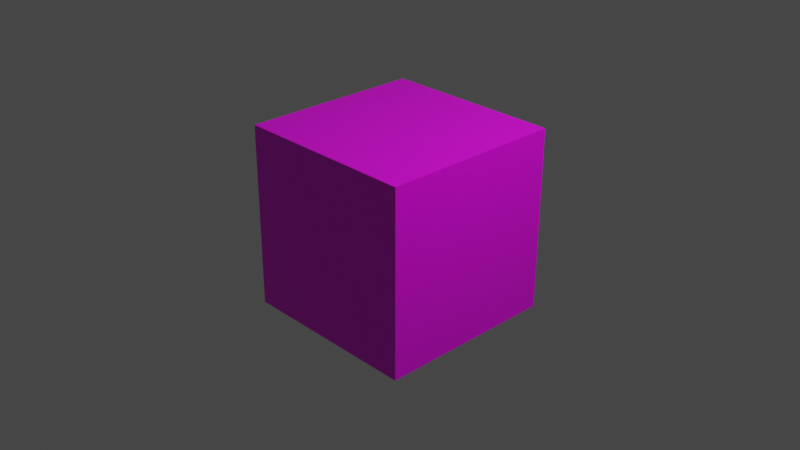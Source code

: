 # Source: model_1048.blend  (saved by Blender 3.0.42; exported with 4.5.12 LTS)
import bpy
from mathutils import Matrix  # noqa: F401  (used for matrix-valued properties, if any)

bpy.ops.wm.read_factory_settings(use_empty=True)
scene = bpy.context.scene
scene.name = 'Scene'

# ---- collections
col_collection = bpy.data.collections.new('Collection'); scene.collection.children.link(col_collection)

# ---- images (referenced by path relative to the original .blend; pixels are not part of the script)
import os
ASSET_DIR = os.environ.get("B2B_ASSET_DIR", "")  # directory of the original .blend (textures are referenced by path, not embedded)
HERE = os.path.dirname(os.path.abspath(__file__))  # packed textures are extracted next to this script under _unpacked/

def load_image(name, relpath, width, height, colorspace="sRGB"):
    """Load a texture the original file referenced (path relative to the .blend, or extracted next to this script)."""
    p = next((c for c in (os.path.join(HERE, relpath), os.path.join(ASSET_DIR, relpath)) if relpath and os.path.exists(c)), "")
    if p:
        img = bpy.data.images.load(p, check_existing=True)
        img.name = name
    else:  # same state as the original file: an image datablock whose file is absent (Cycles renders it pink)
        img = bpy.data.images.new(name, width, height)
        img.source = "FILE"
        img.filepath = "//" + (relpath or name)
    img.colorspace_settings.name = colorspace
    return img
img_1024_png = load_image('1024.png', '1024.png', 1024, 1024, 'sRGB')

# ---- materials (node trees are filled in below, after node groups)
mat_1024 = bpy.data.materials.new('1024')
mat_1024.alpha_threshold = 0.0
mat_1024.use_transparent_shadow = False
mat_1024.line_color = (0.0, 0.0, 0.0, 1.0)

# ---- material node trees
mat_1024.use_nodes = True; mat_1024.node_tree.nodes.clear()
_N = mat_1024.node_tree.nodes; _L = mat_1024.node_tree.links
n0 = _N.new('ShaderNodeOutputMaterial'); n0.name = 'Material Output'; n0.location = (300, 300)
n1 = _N.new('ShaderNodeBsdfPrincipled'); n1.name = 'Principled BSDF'; n1.location = (10, 300)
n1.distribution = 'GGX'
n1.subsurface_method = 'RANDOM_WALK_SKIN'
n1.inputs[2].default_value = 0.4
n1.inputs[3].default_value = 1.45
n1.inputs[27].default_value = (0.0, 0.0, 0.0, 1.0)
n1.inputs[28].default_value = 1.0
n2 = _N.new('ShaderNodeTexImage'); n2.name = 'Image Texture'; n2.location = (-280, 280)
n2.image = img_1024_png
_L.new(n1.outputs[0], n0.inputs[0])
_L.new(n2.outputs[0], n1.inputs[0])
n0.is_active_output = True

# ---- world
world_world = bpy.data.worlds.new('World'); scene.world = world_world
world_world.use_nodes = True; world_world.node_tree.nodes.clear()
_N = world_world.node_tree.nodes; _L = world_world.node_tree.links
n0 = _N.new('ShaderNodeOutputWorld'); n0.name = 'World Output'; n0.location = (300, 300)
n1 = _N.new('ShaderNodeBackground'); n1.name = 'Background'; n1.location = (10, 300)
n1.inputs[0].default_value = (0.05088, 0.05088, 0.05088, 1.0)
_L.new(n1.outputs[0], n0.inputs[0])
n0.is_active_output = True
world_world.color = (0.05088, 0.05088, 0.05088)
world_world.use_sun_shadow = False
world_world.sun_shadow_jitter_overblur = 0.0

# ---- cameras
cam_camera = bpy.data.cameras.new('Camera')
cam_camera.clip_end = 100.0
cam_camera.ortho_scale = 7.314

# ---- lights
light_light = bpy.data.lights.new('Light', 'POINT')
light_light.transmission_factor = 0.0
light_light.energy = 1000.0
light_light.shadow_soft_size = 0.1
light_light.shadow_maximum_resolution = 0.006
light_light.use_absolute_resolution = True

# ---- meshes
me_cube = bpy.data.meshes.new('Cube')
me_cube.from_pydata([(1.0, 1.0, 1.0), (1.0, 1.0, -1.0), (1.0, -1.0, 1.0), (1.0, -1.0, -1.0), (-1.0, 1.0, 1.0), (-1.0, 1.0, -1.0), (-1.0, -1.0, 1.0), (-1.0, -1.0, -1.0)], [], [(0, 4, 6, 2), (3, 2, 6, 7), (7, 6, 4, 5), (5, 1, 3, 7), (1, 0, 2, 3), (5, 4, 0, 1)])
_uv = me_cube.uv_layers.new(name='UVMap')
_uv.uv.foreach_set('vector', [0.9621, 0.1002, 0.9851, 0.5051, 0.9851, 0.7551, 0.9587, 0.8618, 0.06502, 0.8652, 0.9587, 0.8618, 0.625, 1.0, 0.375, 1.0, 0.375, 0.0, 0.625, 0.0, 0.625, 0.03487, 0.375, 0.03487, 0.01828, 0.4932, 0.0684, 0.1036, 0.06502, 0.8652, 0.01828, 0.7432, 0.0684, 0.1036, 0.9621, 0.1002, 0.9587, 0.8618, 0.06502, 0.8652, 0.375, 0.03487, 0.625, 0.03487, 0.9621, 0.1002, 0.0684, 0.1036])
me_cube.materials.append(mat_1024)
me_cube.use_remesh_preserve_volume = False
me_cube.use_remesh_preserve_attributes = False
me_cube.use_mirror_vertex_groups = False
me_cube.update()

# ---- objects
ob_cube = bpy.data.objects.new('Cube', me_cube)
ob_light = bpy.data.objects.new('Light', light_light)
ob_camera = bpy.data.objects.new('Camera', cam_camera)

# ---- transforms, parenting, visibility, modifiers, constraints
ob_cube.location = (0.0, 0.0, 0.0)
ob_cube.rotation_euler = (-1.565, -1.566, 0.0)
ob_cube.lock_rotations_4d = False
ob_cube.empty_display_type = 'ARROWS'
ob_cube.lineart.crease_threshold = 0.0
ob_light.location = (4.076, 1.005, 5.904)
ob_light.rotation_euler = (0.6503, 0.05522, 1.866)
ob_light.lock_rotations_4d = False
ob_light.empty_display_type = 'ARROWS'
ob_light.color = (0.0, 0.0, 0.0, 0.0)
ob_light.lineart.crease_threshold = 0.0
ob_camera.location = (7.359, -6.926, 4.958)
ob_camera.rotation_euler = (1.109, 0.0, 0.8149)
ob_camera.lock_rotations_4d = False
ob_camera.empty_display_type = 'ARROWS'
ob_camera.color = (0.0, 0.0, 0.0, 0.0)
ob_camera.display_type = 'WIRE'
ob_camera.lineart.crease_threshold = 0.0

# ---- collection membership
col_collection.objects.link(ob_cube)
col_collection.objects.link(ob_light)
col_collection.objects.link(ob_camera)

# ---- scene / render settings (as saved in the file)
scene.camera = ob_camera
scene.frame_start = 1; scene.frame_end = 250; scene.frame_set(1)
scene.render.engine = 'BLENDER_EEVEE_NEXT'
scene.cycles.sampling_pattern = 'TABULATED_SOBOL'
scene.cycles.use_light_tree = False
scene.view_settings.view_transform = 'Filmic'
bpy.context.view_layer.update()
